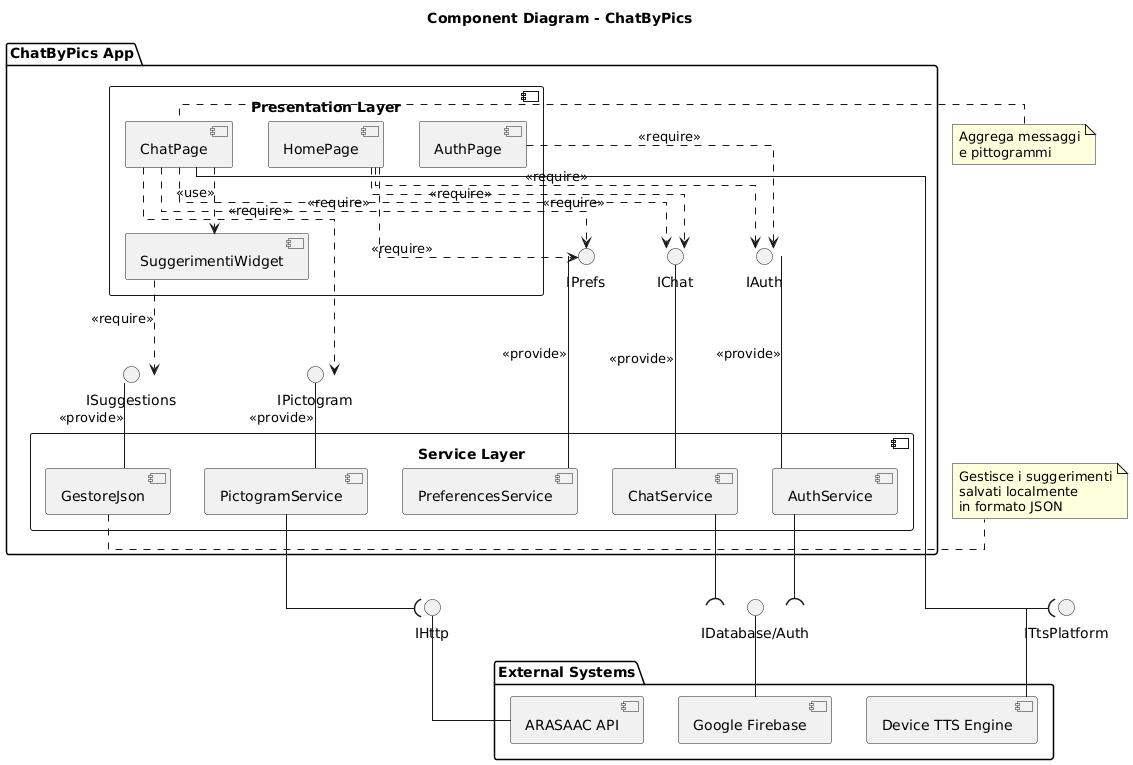

The diagram above was rendered by PlantUML. Its source (embedded in the PNG):
@startuml
skinparam componentStyle uml2
skinparam linetype ortho

title Component Diagram - ChatByPics

' --- SISTEMI ESTERNI ---
package "External Systems" {
    component [Google Firebase] as Firebase
    component [ARASAAC API] as Arasaac
    component [Device TTS Engine] as TTS
}

' --- APPLICAZIONE ---
package "ChatByPics App" {

    ' Layer di Presentazione (UI)
    component "Presentation Layer" as UI {
        component [AuthPage]
        component [HomePage]
        component [ChatPage]
        component [SuggerimentiWidget]
    }

    ' Layer di Business Logic (Services)
    component "Service Layer" as Services {
        component [AuthService]
        component [ChatService]
        component [PictogramService]
        component [GestoreJson]
        component [PreferencesService]
    }

    ' --- INTERFACCE INTERNE (Contracts) ---
    
    ' 1. Autenticazione
    interface "IAuth" as I_Auth
    [AuthService] -up- I_Auth : <<provide>>
    [AuthPage] .down.> I_Auth : <<require>>
    [HomePage] .down.> I_Auth : <<require>>

    ' 2. Chat e Messaggistica
    interface "IChat" as I_Chat
    [ChatService] -up- I_Chat : <<provide>>
    [ChatPage] .down.> I_Chat : <<require>>
    [HomePage] .down.> I_Chat : <<require>>

    ' 3. Gestione Pittogrammi
    interface "IPictogram" as I_Pic
    [PictogramService] -up- I_Pic : <<provide>>
    [ChatPage] .down.> I_Pic : <<require>>
    
    ' 4. Suggerimenti Locali
    interface "ISuggestions" as I_Sugg
    [GestoreJson] -up- I_Sugg : <<provide>>
    [SuggerimentiWidget] .down.> I_Sugg : <<require>>
    
    ' 5. Preferenze Utente
    interface "IPrefs" as I_Prefs
    [PreferencesService] -up- I_Prefs : <<provide>>
    [HomePage] .down.> I_Prefs : <<require>>
    [ChatPage] .down.> I_Prefs : <<require>>

    ' Relazione interna UI
    [ChatPage] ..> [SuggerimentiWidget] : <<use>>
}

' --- CONNETTORI VERSO L'ESTERNO (Delegation) ---

' Connessione a Firebase (Auth + DB)
interface "IDatabase/Auth" as I_DB
[AuthService] --( I_DB
[ChatService] --( I_DB
I_DB -down- Firebase

' Connessione ad ARASAAC (HTTP REST)
interface "IHttp" as I_Http
[PictogramService] --( I_Http
I_Http -down- Arasaac

' Connessione al TTS del dispositivo
interface "ITtsPlatform" as I_TTS
[ChatPage] --( I_TTS
I_TTS -down- TTS

note right of [GestoreJson]
  Gestisce i suggerimenti
  salvati localmente
  in formato JSON
end note

note left of [ChatPage]
  Aggrega messaggi
  e pittogrammi
end note
@enduml